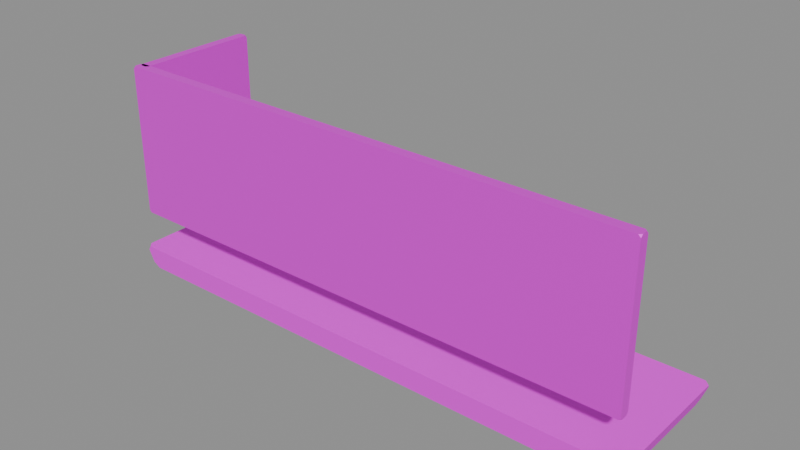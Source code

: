 # Source: balcony.blend  (saved by Blender 4.5.87; exported with 4.5.12 LTS)
import bpy
from mathutils import Matrix  # noqa: F401  (used for matrix-valued properties, if any)

bpy.ops.wm.read_factory_settings(use_empty=True)
scene = bpy.context.scene
scene.name = 'WB002_PACKAGE_balcony'

# ---- collections
col_sea_scene_water_building_002_balcony = bpy.data.collections.new('SEA-SCENE-WATER-BUILDING-002-BALCONY'); scene.collection.children.link(col_sea_scene_water_building_002_balcony)

# ---- images (referenced by path relative to the original .blend; pixels are not part of the script)
import os
ASSET_DIR = os.environ.get("B2B_ASSET_DIR", "")  # directory of the original .blend (textures are referenced by path, not embedded)
HERE = os.path.dirname(os.path.abspath(__file__))  # packed textures are extracted next to this script under _unpacked/

def load_image(name, relpath, width, height, colorspace="sRGB"):
    """Load a texture the original file referenced (path relative to the .blend, or extracted next to this script)."""
    p = next((c for c in (os.path.join(HERE, relpath), os.path.join(ASSET_DIR, relpath)) if relpath and os.path.exists(c)), "")
    if p:
        img = bpy.data.images.load(p, check_existing=True)
        img.name = name
    else:  # same state as the original file: an image datablock whose file is absent (Cycles renders it pink)
        img = bpy.data.images.new(name, width, height)
        img.source = "FILE"
        img.filepath = "//" + (relpath or name)
    img.colorspace_settings.name = colorspace
    return img
img_sea_cabin_timber_8x8_512_png = load_image('sea_cabin_timber_8x8_512.png', 'sea_cabin_timber_8x8_512.png', 1024, 1024, 'sRGB')

# ---- materials (node trees are filled in below, after node groups)
mat_wb002_sea_matte_cream_009 = bpy.data.materials.new('WB002_SEA_Matte_cream.009')
mat_wb002_sea_matte_cream_009.diffuse_color = (0.76, 0.72, 0.57, 1.0)
mat_wb002_sea_metal_metal = bpy.data.materials.new('WB002_SEA_Metal_metal')
mat_wb002_sea_metal_metal.diffuse_color = (0.3, 0.38, 0.36, 1.0)
mat_wb002_sea_metal_metal_001 = bpy.data.materials.new('WB002_SEA_Metal_metal.001')
mat_wb002_sea_metal_metal_001.diffuse_color = (0.3, 0.38, 0.36, 1.0)

# ---- material node trees
mat_wb002_sea_matte_cream_009.use_nodes = True; mat_wb002_sea_matte_cream_009.node_tree.nodes.clear()
_N = mat_wb002_sea_matte_cream_009.node_tree.nodes; _L = mat_wb002_sea_matte_cream_009.node_tree.links
n0 = _N.new('ShaderNodeBsdfPrincipled'); n0.name = '原理化 BSDF'; n0.location = (-200, 100)
n0.inputs[2].default_value = 0.72
n1 = _N.new('ShaderNodeOutputMaterial'); n1.name = '材质输出'; n1.location = (200, 100)
n2 = _N.new('ShaderNodeUVMap'); n2.name = 'UV 贴图'; n2.location = (0, 0)
n2.uv_map = 'PaletteUV'
n3 = _N.new('ShaderNodeTexImage'); n3.name = '图像纹理'; n3.location = (0, 0)
n3.image = img_sea_cabin_timber_8x8_512_png
n3.interpolation = 'Closest'
_L.new(n0.outputs[0], n1.inputs[0])
_L.new(n2.outputs[0], n3.inputs[0])
_L.new(n3.outputs[0], n0.inputs[0])
n1.is_active_output = True
mat_wb002_sea_metal_metal.use_nodes = True; mat_wb002_sea_metal_metal.node_tree.nodes.clear()
_N = mat_wb002_sea_metal_metal.node_tree.nodes; _L = mat_wb002_sea_metal_metal.node_tree.links
n0 = _N.new('ShaderNodeBsdfPrincipled'); n0.name = '原理化 BSDF'; n0.location = (-200, 100)
n0.inputs[1].default_value = 0.3
n0.inputs[2].default_value = 0.45
n1 = _N.new('ShaderNodeOutputMaterial'); n1.name = '材质输出'; n1.location = (200, 100)
n2 = _N.new('ShaderNodeUVMap'); n2.name = 'UV 贴图'; n2.location = (0, 0)
n2.uv_map = 'PaletteUV'
n3 = _N.new('ShaderNodeTexImage'); n3.name = '图像纹理'; n3.location = (0, 0)
n3.image = img_sea_cabin_timber_8x8_512_png
n3.interpolation = 'Closest'
_L.new(n0.outputs[0], n1.inputs[0])
_L.new(n2.outputs[0], n3.inputs[0])
_L.new(n3.outputs[0], n0.inputs[0])
n1.is_active_output = True
mat_wb002_sea_metal_metal_001.use_nodes = True; mat_wb002_sea_metal_metal_001.node_tree.nodes.clear()
_N = mat_wb002_sea_metal_metal_001.node_tree.nodes; _L = mat_wb002_sea_metal_metal_001.node_tree.links
n0 = _N.new('ShaderNodeBsdfPrincipled'); n0.name = '原理化 BSDF'; n0.location = (-200, 100)
n0.inputs[1].default_value = 0.3
n0.inputs[2].default_value = 0.45
n1 = _N.new('ShaderNodeOutputMaterial'); n1.name = '材质输出'; n1.location = (200, 100)
n2 = _N.new('ShaderNodeUVMap'); n2.name = 'UV 贴图'; n2.location = (0, 0)
n2.uv_map = 'PaletteUV'
n3 = _N.new('ShaderNodeTexImage'); n3.name = '图像纹理'; n3.location = (0, 0)
n3.image = img_sea_cabin_timber_8x8_512_png
n3.interpolation = 'Closest'
_L.new(n0.outputs[0], n1.inputs[0])
_L.new(n2.outputs[0], n3.inputs[0])
_L.new(n3.outputs[0], n0.inputs[0])
n1.is_active_output = True

# ---- meshes
me_wb002 = bpy.data.meshes.new('WB002_阳台板')
me_wb002.from_pydata([(-2.1, -0.51, 0.0), (-2.06, -0.55, 0.0), (-2.113, -0.5534, 0.03761), (2.113, -0.5534, 0.03761), (2.06, -0.55, 0.0), (2.1, -0.51, 0.0), (2.113, 0.5534, 0.03761), (2.1, 0.51, 0.0), (2.06, 0.55, 0.0), (-2.113, 0.5534, 0.03761), (-2.06, 0.55, 0.0), (-2.1, 0.51, 0.0), (-2.15, -0.5631, 0.1424), (-2.123, -0.5665, 0.18), (-2.163, -0.5265, 0.18), (2.163, -0.5265, 0.18), (2.123, -0.5665, 0.18), (2.15, -0.5631, 0.1424), (2.123, 0.5665, 0.18), (2.163, 0.5265, 0.18), (2.15, 0.5631, 0.1424), (-2.163, 0.5265, 0.18), (-2.123, 0.5665, 0.18), (-2.15, 0.5631, 0.1424)], [], [(0, 1, 2), (3, 4, 5), (6, 7, 8), (9, 10, 11), (12, 13, 14), (15, 16, 17), (18, 19, 20), (21, 22, 23), (9, 11, 0, 2, 12, 14, 21, 23), (11, 10, 8, 7, 5, 4, 1, 0), (2, 1, 4, 3, 17, 16, 13, 12), (3, 5, 7, 6, 20, 19, 15, 17), (6, 8, 10, 9, 23, 22, 18, 20), (14, 13, 16, 15, 19, 18, 22, 21)])
_uv = me_wb002.uv_layers.new(name='PaletteUV')
_uv.uv.foreach_set('vector', [0.0875, 0.9375, 0.05, 0.9592, 0.05, 0.9158, 0.0875, 0.9375, 0.05, 0.9592, 0.05, 0.9158, 0.0875, 0.9375, 0.05, 0.9592, 0.05, 0.9158, 0.0875, 0.9375, 0.05, 0.9592, 0.05, 0.9158, 0.0875, 0.9375, 0.05, 0.9592, 0.05, 0.9158, 0.0875, 0.9375, 0.05, 0.9592, 0.05, 0.9158, 0.0875, 0.9375, 0.05, 0.9592, 0.05, 0.9158, 0.0875, 0.9375, 0.05, 0.9592, 0.05, 0.9158, 0.0875, 0.9375, 0.08018, 0.9552, 0.0625, 0.9625, 0.04482, 0.9552, 0.0375, 0.9375, 0.04482, 0.9198, 0.0625, 0.9125, 0.08018, 0.9198, 0.0875, 0.9375, 0.08018, 0.9552, 0.0625, 0.9625, 0.04482, 0.9552, 0.0375, 0.9375, 0.04482, 0.9198, 0.0625, 0.9125, 0.08018, 0.9198, 0.0875, 0.9375, 0.08018, 0.9552, 0.0625, 0.9625, 0.04482, 0.9552, 0.0375, 0.9375, 0.04482, 0.9198, 0.0625, 0.9125, 0.08018, 0.9198, 0.0875, 0.9375, 0.08018, 0.9552, 0.0625, 0.9625, 0.04482, 0.9552, 0.0375, 0.9375, 0.04482, 0.9198, 0.0625, 0.9125, 0.08018, 0.9198, 0.0875, 0.9375, 0.08018, 0.9552, 0.0625, 0.9625, 0.04482, 0.9552, 0.0375, 0.9375, 0.04482, 0.9198, 0.0625, 0.9125, 0.08018, 0.9198, 0.0875, 0.9375, 0.08018, 0.9552, 0.0625, 0.9625, 0.04482, 0.9552, 0.0375, 0.9375, 0.04482, 0.9198, 0.0625, 0.9125, 0.08018, 0.9198])
me_wb002.materials.append(mat_wb002_sea_matte_cream_009)
me_wb002.update()
me_wb002_1 = bpy.data.meshes.new('WB002_阳台栏杆')
me_wb002_1.from_pydata([(-2.1, -0.532, 0.49), (-2.082, -0.55, 0.49), (-2.1, -0.55, 0.508), (2.1, -0.55, 0.508), (2.082, -0.55, 0.49), (2.1, -0.532, 0.49), (2.1, -0.47, 0.508), (2.1, -0.488, 0.49), (2.082, -0.47, 0.49), (-2.1, -0.47, 0.508), (-2.082, -0.47, 0.49), (-2.1, -0.488, 0.49), (-2.1, -0.55, 1.672), (-2.082, -0.55, 1.69), (-2.1, -0.532, 1.69), (2.1, -0.532, 1.69), (2.082, -0.55, 1.69), (2.1, -0.55, 1.672), (2.082, -0.47, 1.69), (2.1, -0.488, 1.69), (2.1, -0.47, 1.672), (-2.1, -0.488, 1.69), (-2.082, -0.47, 1.69), (-2.1, -0.47, 1.672)], [], [(0, 1, 2), (3, 4, 5), (6, 7, 8), (9, 10, 11), (12, 13, 14), (15, 16, 17), (18, 19, 20), (21, 22, 23), (9, 11, 0, 2, 12, 14, 21, 23), (11, 10, 8, 7, 5, 4, 1, 0), (2, 1, 4, 3, 17, 16, 13, 12), (3, 5, 7, 6, 20, 19, 15, 17), (6, 8, 10, 9, 23, 22, 18, 20), (14, 13, 16, 15, 19, 18, 22, 21)])
_uv = me_wb002_1.uv_layers.new(name='PaletteUV')
_uv.uv.foreach_set('vector', [0.4625, 0.0625, 0.425, 0.08415, 0.425, 0.04085, 0.4625, 0.0625, 0.425, 0.08415, 0.425, 0.04085, 0.4625, 0.0625, 0.425, 0.08415, 0.425, 0.04085, 0.4625, 0.0625, 0.425, 0.08415, 0.425, 0.04085, 0.4625, 0.0625, 0.425, 0.08415, 0.425, 0.04085, 0.4625, 0.0625, 0.425, 0.08415, 0.425, 0.04085, 0.4625, 0.0625, 0.425, 0.08415, 0.425, 0.04085, 0.4625, 0.0625, 0.425, 0.08415, 0.425, 0.04085, 0.4625, 0.0625, 0.4552, 0.08018, 0.4375, 0.0875, 0.4198, 0.08018, 0.4125, 0.0625, 0.4198, 0.04482, 0.4375, 0.0375, 0.4552, 0.04482, 0.4625, 0.0625, 0.4552, 0.08018, 0.4375, 0.0875, 0.4198, 0.08018, 0.4125, 0.0625, 0.4198, 0.04482, 0.4375, 0.0375, 0.4552, 0.04482, 0.4625, 0.0625, 0.4552, 0.08018, 0.4375, 0.0875, 0.4198, 0.08018, 0.4125, 0.0625, 0.4198, 0.04482, 0.4375, 0.0375, 0.4552, 0.04482, 0.4625, 0.0625, 0.4552, 0.08018, 0.4375, 0.0875, 0.4198, 0.08018, 0.4125, 0.0625, 0.4198, 0.04482, 0.4375, 0.0375, 0.4552, 0.04482, 0.4625, 0.0625, 0.4552, 0.08018, 0.4375, 0.0875, 0.4198, 0.08018, 0.4125, 0.0625, 0.4198, 0.04482, 0.4375, 0.0375, 0.4552, 0.04482, 0.4625, 0.0625, 0.4552, 0.08018, 0.4375, 0.0875, 0.4198, 0.08018, 0.4125, 0.0625, 0.4198, 0.04482, 0.4375, 0.0375, 0.4552, 0.04482])
me_wb002_1.materials.append(mat_wb002_sea_metal_metal)
me_wb002_1.update()
me_wb002_2 = bpy.data.meshes.new('WB002_阳台侧栏杆')
me_wb002_2.from_pydata([(-2.09, -0.482, 0.49), (-2.072, -0.5, 0.49), (-2.09, -0.5, 0.508), (-2.01, -0.5, 0.508), (-2.028, -0.5, 0.49), (-2.01, -0.482, 0.49), (-2.01, 0.5, 0.508), (-2.01, 0.482, 0.49), (-2.028, 0.5, 0.49), (-2.09, 0.5, 0.508), (-2.072, 0.5, 0.49), (-2.09, 0.482, 0.49), (-2.09, -0.5, 1.672), (-2.072, -0.5, 1.69), (-2.09, -0.482, 1.69), (-2.01, -0.482, 1.69), (-2.028, -0.5, 1.69), (-2.01, -0.5, 1.672), (-2.028, 0.5, 1.69), (-2.01, 0.482, 1.69), (-2.01, 0.5, 1.672), (-2.09, 0.482, 1.69), (-2.072, 0.5, 1.69), (-2.09, 0.5, 1.672)], [], [(0, 1, 2), (3, 4, 5), (6, 7, 8), (9, 10, 11), (12, 13, 14), (15, 16, 17), (18, 19, 20), (21, 22, 23), (9, 11, 0, 2, 12, 14, 21, 23), (11, 10, 8, 7, 5, 4, 1, 0), (2, 1, 4, 3, 17, 16, 13, 12), (3, 5, 7, 6, 20, 19, 15, 17), (6, 8, 10, 9, 23, 22, 18, 20), (14, 13, 16, 15, 19, 18, 22, 21)])
_uv = me_wb002_2.uv_layers.new(name='PaletteUV')
_uv.uv.foreach_set('vector', [0.4625, 0.0625, 0.425, 0.08415, 0.425, 0.04085, 0.4625, 0.0625, 0.425, 0.08415, 0.425, 0.04085, 0.4625, 0.0625, 0.425, 0.08415, 0.425, 0.04085, 0.4625, 0.0625, 0.425, 0.08415, 0.425, 0.04085, 0.4625, 0.0625, 0.425, 0.08415, 0.425, 0.04085, 0.4625, 0.0625, 0.425, 0.08415, 0.425, 0.04085, 0.4625, 0.0625, 0.425, 0.08415, 0.425, 0.04085, 0.4625, 0.0625, 0.425, 0.08415, 0.425, 0.04085, 0.4625, 0.0625, 0.4552, 0.08018, 0.4375, 0.0875, 0.4198, 0.08018, 0.4125, 0.0625, 0.4198, 0.04482, 0.4375, 0.0375, 0.4552, 0.04482, 0.4625, 0.0625, 0.4552, 0.08018, 0.4375, 0.0875, 0.4198, 0.08018, 0.4125, 0.0625, 0.4198, 0.04482, 0.4375, 0.0375, 0.4552, 0.04482, 0.4625, 0.0625, 0.4552, 0.08018, 0.4375, 0.0875, 0.4198, 0.08018, 0.4125, 0.0625, 0.4198, 0.04482, 0.4375, 0.0375, 0.4552, 0.04482, 0.4625, 0.0625, 0.4552, 0.08018, 0.4375, 0.0875, 0.4198, 0.08018, 0.4125, 0.0625, 0.4198, 0.04482, 0.4375, 0.0375, 0.4552, 0.04482, 0.4625, 0.0625, 0.4552, 0.08018, 0.4375, 0.0875, 0.4198, 0.08018, 0.4125, 0.0625, 0.4198, 0.04482, 0.4375, 0.0375, 0.4552, 0.04482, 0.4625, 0.0625, 0.4552, 0.08018, 0.4375, 0.0875, 0.4198, 0.08018, 0.4125, 0.0625, 0.4198, 0.04482, 0.4375, 0.0375, 0.4552, 0.04482])
me_wb002_2.materials.append(mat_wb002_sea_metal_metal_001)
me_wb002_2.update()

# ---- objects
ob_wb002 = bpy.data.objects.new('WB002_阳台板', me_wb002)
ob_wb002_1 = bpy.data.objects.new('WB002_阳台栏杆', me_wb002_1)
ob_wb002_2 = bpy.data.objects.new('WB002_阳台侧栏杆', me_wb002_2)

# ---- transforms, parenting, visibility, modifiers, constraints
ob_wb002.location = (0.0, 0.0, 0.0)
ob_wb002_1.location = (0.0, 0.0, 0.0)
ob_wb002_2.location = (0.0, 0.0, 0.0)

# ---- collection membership
col_sea_scene_water_building_002_balcony.objects.link(ob_wb002)
col_sea_scene_water_building_002_balcony.objects.link(ob_wb002_1)
col_sea_scene_water_building_002_balcony.objects.link(ob_wb002_2)

# ---- scene / render settings (as saved in the file)
scene.frame_start = 1; scene.frame_end = 250; scene.frame_set(1)
scene.render.engine = 'BLENDER_EEVEE_NEXT'
bpy.context.view_layer.update()

# ---- added for rendering (the .blend has no active camera and no usable light): camera, sun + grey world if the file has none
cam_auto = bpy.data.cameras.new('AutoCamera')
cam_auto.lens = 50.0
cam_auto.sensor_width = 36.0
cam_auto.clip_end = 1000.0
ob_auto_camera = bpy.data.objects.new('AutoCamera', cam_auto)
scene.collection.objects.link(ob_auto_camera)
ob_auto_camera.location = (4.42312, -5.30775, 4.3835)
ob_auto_camera.rotation_euler = (1.09748, -7.21219e-08, 0.694738)
scene.camera = ob_auto_camera
light_auto_sun = bpy.data.lights.new('AutoSun', 'SUN')
light_auto_sun.energy = 3.0
light_auto_sun.angle = 0.0523599
ob_auto_sun = bpy.data.objects.new('AutoSun', light_auto_sun)
scene.collection.objects.link(ob_auto_sun)
ob_auto_sun.rotation_euler = (0.872665, 0.174533, 0.523599)
if scene.world is None:
    world_auto = bpy.data.worlds.new('AutoWorld')
    world_auto.color = (0.3, 0.3, 0.3)
    scene.world = world_auto
bpy.context.view_layer.update()
